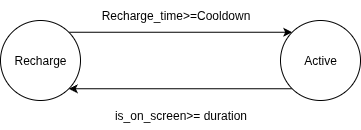

The diagram above was exported from draw.io. Its source (the exported page's mxGraphModel, read from the mxfile embedded in the PNG):
<mxGraphModel dx="498" dy="270" grid="1" gridSize="10" guides="1" tooltips="1" connect="1" arrows="1" fold="1" page="1" pageScale="1" pageWidth="827" pageHeight="1169" math="0" shadow="0">
  <root>
    <mxCell id="0" />
    <mxCell id="1" parent="0" />
    <mxCell id="HAw5SvQS6LHcosa2gEe4-5" style="edgeStyle=orthogonalEdgeStyle;rounded=0;orthogonalLoop=1;jettySize=auto;html=1;exitX=1;exitY=0;exitDx=0;exitDy=0;entryX=0;entryY=0;entryDx=0;entryDy=0;" edge="1" parent="1" source="HAw5SvQS6LHcosa2gEe4-1" target="HAw5SvQS6LHcosa2gEe4-4">
      <mxGeometry relative="1" as="geometry" />
    </mxCell>
    <mxCell id="HAw5SvQS6LHcosa2gEe4-1" value="Recharge" style="ellipse;whiteSpace=wrap;html=1;aspect=fixed;" vertex="1" parent="1">
      <mxGeometry x="70" y="50" width="80" height="80" as="geometry" />
    </mxCell>
    <mxCell id="HAw5SvQS6LHcosa2gEe4-8" style="edgeStyle=orthogonalEdgeStyle;rounded=0;orthogonalLoop=1;jettySize=auto;html=1;exitX=0;exitY=1;exitDx=0;exitDy=0;entryX=1;entryY=1;entryDx=0;entryDy=0;" edge="1" parent="1" source="HAw5SvQS6LHcosa2gEe4-4" target="HAw5SvQS6LHcosa2gEe4-1">
      <mxGeometry relative="1" as="geometry" />
    </mxCell>
    <mxCell id="HAw5SvQS6LHcosa2gEe4-4" value="Active" style="ellipse;whiteSpace=wrap;html=1;aspect=fixed;" vertex="1" parent="1">
      <mxGeometry x="350" y="50" width="80" height="80" as="geometry" />
    </mxCell>
    <mxCell id="HAw5SvQS6LHcosa2gEe4-6" value="Recharge_time&amp;gt;=Cooldown" style="text;html=1;align=center;verticalAlign=middle;resizable=0;points=[];autosize=1;strokeColor=none;fillColor=none;" vertex="1" parent="1">
      <mxGeometry x="160" y="30" width="170" height="30" as="geometry" />
    </mxCell>
    <mxCell id="HAw5SvQS6LHcosa2gEe4-9" value="is_on_screen&amp;gt;= duration" style="text;html=1;align=center;verticalAlign=middle;resizable=0;points=[];autosize=1;strokeColor=none;fillColor=none;" vertex="1" parent="1">
      <mxGeometry x="170" y="130" width="160" height="30" as="geometry" />
    </mxCell>
  </root>
</mxGraphModel>